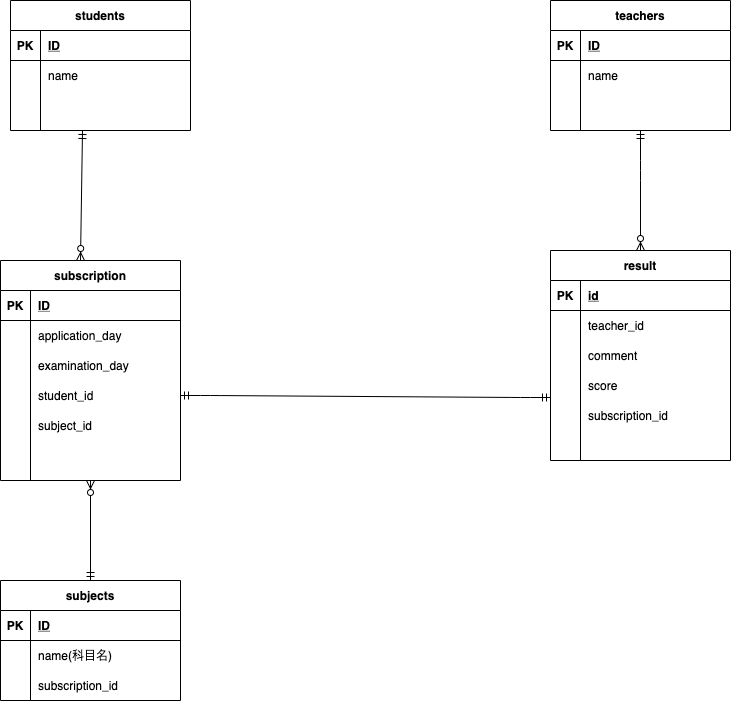

The diagram above was exported from draw.io. Its source (the exported page's mxGraphModel, read from the mxfile embedded in the PNG):
<mxGraphModel dx="482" dy="541" grid="1" gridSize="10" guides="0" tooltips="1" connect="1" arrows="1" fold="1" page="1" pageScale="1" pageWidth="827" pageHeight="1169" math="0" shadow="0">
  <root>
    <mxCell id="0" />
    <mxCell id="1" parent="0" />
    <mxCell id="2" value="students" style="shape=table;startSize=30;container=1;collapsible=1;childLayout=tableLayout;fixedRows=1;rowLines=0;fontStyle=1;align=center;resizeLast=1;" parent="1" vertex="1">
      <mxGeometry x="80" y="40" width="180" height="130" as="geometry">
        <mxRectangle x="80" y="40" width="60" height="30" as="alternateBounds" />
      </mxGeometry>
    </mxCell>
    <mxCell id="3" value="" style="shape=partialRectangle;collapsible=0;dropTarget=0;pointerEvents=0;fillColor=none;top=0;left=0;bottom=1;right=0;points=[[0,0.5],[1,0.5]];portConstraint=eastwest;" parent="2" vertex="1">
      <mxGeometry y="30" width="180" height="30" as="geometry" />
    </mxCell>
    <mxCell id="4" value="PK" style="shape=partialRectangle;connectable=0;fillColor=none;top=0;left=0;bottom=0;right=0;fontStyle=1;overflow=hidden;" parent="3" vertex="1">
      <mxGeometry width="30" height="30" as="geometry" />
    </mxCell>
    <mxCell id="5" value="ID" style="shape=partialRectangle;connectable=0;fillColor=none;top=0;left=0;bottom=0;right=0;align=left;spacingLeft=6;fontStyle=5;overflow=hidden;" parent="3" vertex="1">
      <mxGeometry x="30" width="150" height="30" as="geometry" />
    </mxCell>
    <mxCell id="9" value="" style="shape=partialRectangle;collapsible=0;dropTarget=0;pointerEvents=0;fillColor=none;top=0;left=0;bottom=0;right=0;points=[[0,0.5],[1,0.5]];portConstraint=eastwest;" parent="2" vertex="1">
      <mxGeometry y="60" width="180" height="30" as="geometry" />
    </mxCell>
    <mxCell id="10" value="" style="shape=partialRectangle;connectable=0;fillColor=none;top=0;left=0;bottom=0;right=0;editable=1;overflow=hidden;" parent="9" vertex="1">
      <mxGeometry width="30" height="30" as="geometry" />
    </mxCell>
    <mxCell id="11" value="name" style="shape=partialRectangle;connectable=0;fillColor=none;top=0;left=0;bottom=0;right=0;align=left;spacingLeft=6;overflow=hidden;" parent="9" vertex="1">
      <mxGeometry x="30" width="150" height="30" as="geometry" />
    </mxCell>
    <mxCell id="12" value="" style="shape=partialRectangle;collapsible=0;dropTarget=0;pointerEvents=0;fillColor=none;top=0;left=0;bottom=0;right=0;points=[[0,0.5],[1,0.5]];portConstraint=eastwest;" parent="2" vertex="1">
      <mxGeometry y="90" width="180" height="30" as="geometry" />
    </mxCell>
    <mxCell id="13" value="" style="shape=partialRectangle;connectable=0;fillColor=none;top=0;left=0;bottom=0;right=0;editable=1;overflow=hidden;" parent="12" vertex="1">
      <mxGeometry width="30" height="30" as="geometry" />
    </mxCell>
    <mxCell id="14" value="" style="shape=partialRectangle;connectable=0;fillColor=none;top=0;left=0;bottom=0;right=0;align=left;spacingLeft=6;overflow=hidden;" parent="12" vertex="1">
      <mxGeometry x="30" width="150" height="30" as="geometry" />
    </mxCell>
    <mxCell id="15" value="teachers" style="shape=table;startSize=30;container=1;collapsible=1;childLayout=tableLayout;fixedRows=1;rowLines=0;fontStyle=1;align=center;resizeLast=1;" parent="1" vertex="1">
      <mxGeometry x="620" y="40" width="180" height="130" as="geometry" />
    </mxCell>
    <mxCell id="16" value="" style="shape=partialRectangle;collapsible=0;dropTarget=0;pointerEvents=0;fillColor=none;top=0;left=0;bottom=1;right=0;points=[[0,0.5],[1,0.5]];portConstraint=eastwest;" parent="15" vertex="1">
      <mxGeometry y="30" width="180" height="30" as="geometry" />
    </mxCell>
    <mxCell id="17" value="PK" style="shape=partialRectangle;connectable=0;fillColor=none;top=0;left=0;bottom=0;right=0;fontStyle=1;overflow=hidden;" parent="16" vertex="1">
      <mxGeometry width="30" height="30" as="geometry" />
    </mxCell>
    <mxCell id="18" value="ID" style="shape=partialRectangle;connectable=0;fillColor=none;top=0;left=0;bottom=0;right=0;align=left;spacingLeft=6;fontStyle=5;overflow=hidden;" parent="16" vertex="1">
      <mxGeometry x="30" width="150" height="30" as="geometry" />
    </mxCell>
    <mxCell id="22" value="" style="shape=partialRectangle;collapsible=0;dropTarget=0;pointerEvents=0;fillColor=none;top=0;left=0;bottom=0;right=0;points=[[0,0.5],[1,0.5]];portConstraint=eastwest;" parent="15" vertex="1">
      <mxGeometry y="60" width="180" height="30" as="geometry" />
    </mxCell>
    <mxCell id="23" value="" style="shape=partialRectangle;connectable=0;fillColor=none;top=0;left=0;bottom=0;right=0;editable=1;overflow=hidden;" parent="22" vertex="1">
      <mxGeometry width="30" height="30" as="geometry" />
    </mxCell>
    <mxCell id="24" value="name" style="shape=partialRectangle;connectable=0;fillColor=none;top=0;left=0;bottom=0;right=0;align=left;spacingLeft=6;overflow=hidden;" parent="22" vertex="1">
      <mxGeometry x="30" width="150" height="30" as="geometry" />
    </mxCell>
    <mxCell id="25" value="" style="shape=partialRectangle;collapsible=0;dropTarget=0;pointerEvents=0;fillColor=none;top=0;left=0;bottom=0;right=0;points=[[0,0.5],[1,0.5]];portConstraint=eastwest;" parent="15" vertex="1">
      <mxGeometry y="90" width="180" height="30" as="geometry" />
    </mxCell>
    <mxCell id="26" value="" style="shape=partialRectangle;connectable=0;fillColor=none;top=0;left=0;bottom=0;right=0;editable=1;overflow=hidden;" parent="25" vertex="1">
      <mxGeometry width="30" height="30" as="geometry" />
    </mxCell>
    <mxCell id="27" value="" style="shape=partialRectangle;connectable=0;fillColor=none;top=0;left=0;bottom=0;right=0;align=left;spacingLeft=6;overflow=hidden;" parent="25" vertex="1">
      <mxGeometry x="30" width="150" height="30" as="geometry" />
    </mxCell>
    <mxCell id="48" value="result" style="shape=table;startSize=30;container=1;collapsible=1;childLayout=tableLayout;fixedRows=1;rowLines=0;fontStyle=1;align=center;resizeLast=1;" parent="1" vertex="1">
      <mxGeometry x="620" y="290" width="180" height="210" as="geometry" />
    </mxCell>
    <mxCell id="49" value="" style="shape=partialRectangle;collapsible=0;dropTarget=0;pointerEvents=0;fillColor=none;top=0;left=0;bottom=1;right=0;points=[[0,0.5],[1,0.5]];portConstraint=eastwest;" parent="48" vertex="1">
      <mxGeometry y="30" width="180" height="30" as="geometry" />
    </mxCell>
    <mxCell id="50" value="PK" style="shape=partialRectangle;connectable=0;fillColor=none;top=0;left=0;bottom=0;right=0;fontStyle=1;overflow=hidden;" parent="49" vertex="1">
      <mxGeometry width="30" height="30" as="geometry" />
    </mxCell>
    <mxCell id="51" value="id" style="shape=partialRectangle;connectable=0;fillColor=none;top=0;left=0;bottom=0;right=0;align=left;spacingLeft=6;fontStyle=5;overflow=hidden;" parent="49" vertex="1">
      <mxGeometry x="30" width="150" height="30" as="geometry" />
    </mxCell>
    <mxCell id="58" value="" style="shape=partialRectangle;collapsible=0;dropTarget=0;pointerEvents=0;fillColor=none;top=0;left=0;bottom=0;right=0;points=[[0,0.5],[1,0.5]];portConstraint=eastwest;" parent="48" vertex="1">
      <mxGeometry y="60" width="180" height="30" as="geometry" />
    </mxCell>
    <mxCell id="59" value="" style="shape=partialRectangle;connectable=0;fillColor=none;top=0;left=0;bottom=0;right=0;editable=1;overflow=hidden;" parent="58" vertex="1">
      <mxGeometry width="30" height="30" as="geometry" />
    </mxCell>
    <mxCell id="60" value="teacher_id" style="shape=partialRectangle;connectable=0;fillColor=none;top=0;left=0;bottom=0;right=0;align=left;spacingLeft=6;overflow=hidden;" parent="58" vertex="1">
      <mxGeometry x="30" width="150" height="30" as="geometry" />
    </mxCell>
    <mxCell id="82" value="" style="shape=partialRectangle;collapsible=0;dropTarget=0;pointerEvents=0;fillColor=none;top=0;left=0;bottom=0;right=0;points=[[0,0.5],[1,0.5]];portConstraint=eastwest;" parent="48" vertex="1">
      <mxGeometry y="90" width="180" height="30" as="geometry" />
    </mxCell>
    <mxCell id="83" value="" style="shape=partialRectangle;connectable=0;fillColor=none;top=0;left=0;bottom=0;right=0;editable=1;overflow=hidden;" parent="82" vertex="1">
      <mxGeometry width="30" height="30" as="geometry" />
    </mxCell>
    <mxCell id="84" value="comment" style="shape=partialRectangle;connectable=0;fillColor=none;top=0;left=0;bottom=0;right=0;align=left;spacingLeft=6;overflow=hidden;" parent="82" vertex="1">
      <mxGeometry x="30" width="150" height="30" as="geometry" />
    </mxCell>
    <mxCell id="85" value="" style="shape=partialRectangle;collapsible=0;dropTarget=0;pointerEvents=0;fillColor=none;top=0;left=0;bottom=0;right=0;points=[[0,0.5],[1,0.5]];portConstraint=eastwest;" parent="48" vertex="1">
      <mxGeometry y="120" width="180" height="30" as="geometry" />
    </mxCell>
    <mxCell id="86" value="" style="shape=partialRectangle;connectable=0;fillColor=none;top=0;left=0;bottom=0;right=0;editable=1;overflow=hidden;" parent="85" vertex="1">
      <mxGeometry width="30" height="30" as="geometry" />
    </mxCell>
    <mxCell id="87" value="score" style="shape=partialRectangle;connectable=0;fillColor=none;top=0;left=0;bottom=0;right=0;align=left;spacingLeft=6;overflow=hidden;" parent="85" vertex="1">
      <mxGeometry x="30" width="150" height="30" as="geometry" />
    </mxCell>
    <mxCell id="128" value="" style="shape=partialRectangle;collapsible=0;dropTarget=0;pointerEvents=0;fillColor=none;top=0;left=0;bottom=0;right=0;points=[[0,0.5],[1,0.5]];portConstraint=eastwest;" parent="48" vertex="1">
      <mxGeometry y="150" width="180" height="30" as="geometry" />
    </mxCell>
    <mxCell id="129" value="" style="shape=partialRectangle;connectable=0;fillColor=none;top=0;left=0;bottom=0;right=0;editable=1;overflow=hidden;" parent="128" vertex="1">
      <mxGeometry width="30" height="30" as="geometry" />
    </mxCell>
    <mxCell id="130" value="subscription_id" style="shape=partialRectangle;connectable=0;fillColor=none;top=0;left=0;bottom=0;right=0;align=left;spacingLeft=6;overflow=hidden;" parent="128" vertex="1">
      <mxGeometry x="30" width="150" height="30" as="geometry" />
    </mxCell>
    <mxCell id="61" value="subjects" style="shape=table;startSize=30;container=1;collapsible=1;childLayout=tableLayout;fixedRows=1;rowLines=0;fontStyle=1;align=center;resizeLast=1;" parent="1" vertex="1">
      <mxGeometry x="70" y="620" width="180" height="120" as="geometry" />
    </mxCell>
    <mxCell id="62" value="" style="shape=partialRectangle;collapsible=0;dropTarget=0;pointerEvents=0;fillColor=none;top=0;left=0;bottom=1;right=0;points=[[0,0.5],[1,0.5]];portConstraint=eastwest;" parent="61" vertex="1">
      <mxGeometry y="30" width="180" height="30" as="geometry" />
    </mxCell>
    <mxCell id="63" value="PK" style="shape=partialRectangle;connectable=0;fillColor=none;top=0;left=0;bottom=0;right=0;fontStyle=1;overflow=hidden;" parent="62" vertex="1">
      <mxGeometry width="30" height="30" as="geometry" />
    </mxCell>
    <mxCell id="64" value="ID" style="shape=partialRectangle;connectable=0;fillColor=none;top=0;left=0;bottom=0;right=0;align=left;spacingLeft=6;fontStyle=5;overflow=hidden;" parent="62" vertex="1">
      <mxGeometry x="30" width="150" height="30" as="geometry" />
    </mxCell>
    <mxCell id="68" value="" style="shape=partialRectangle;collapsible=0;dropTarget=0;pointerEvents=0;fillColor=none;top=0;left=0;bottom=0;right=0;points=[[0,0.5],[1,0.5]];portConstraint=eastwest;" parent="61" vertex="1">
      <mxGeometry y="60" width="180" height="30" as="geometry" />
    </mxCell>
    <mxCell id="69" value="" style="shape=partialRectangle;connectable=0;fillColor=none;top=0;left=0;bottom=0;right=0;editable=1;overflow=hidden;" parent="68" vertex="1">
      <mxGeometry width="30" height="30" as="geometry" />
    </mxCell>
    <mxCell id="70" value="name(科目名)" style="shape=partialRectangle;connectable=0;fillColor=none;top=0;left=0;bottom=0;right=0;align=left;spacingLeft=6;overflow=hidden;" parent="68" vertex="1">
      <mxGeometry x="30" width="150" height="30" as="geometry" />
    </mxCell>
    <mxCell id="90" value="" style="shape=partialRectangle;collapsible=0;dropTarget=0;pointerEvents=0;fillColor=none;top=0;left=0;bottom=0;right=0;points=[[0,0.5],[1,0.5]];portConstraint=eastwest;" parent="61" vertex="1">
      <mxGeometry y="90" width="180" height="30" as="geometry" />
    </mxCell>
    <mxCell id="91" value="" style="shape=partialRectangle;connectable=0;fillColor=none;top=0;left=0;bottom=0;right=0;editable=1;overflow=hidden;" parent="90" vertex="1">
      <mxGeometry width="30" height="30" as="geometry" />
    </mxCell>
    <mxCell id="92" value="subscription_id" style="shape=partialRectangle;connectable=0;fillColor=none;top=0;left=0;bottom=0;right=0;align=left;spacingLeft=6;overflow=hidden;" parent="90" vertex="1">
      <mxGeometry x="30" width="150" height="30" as="geometry" />
    </mxCell>
    <mxCell id="119" value="" style="fontSize=12;html=1;endArrow=ERzeroToMany;startArrow=ERmandOne;exitX=0.5;exitY=1;exitDx=0;exitDy=0;" parent="1" source="15" edge="1">
      <mxGeometry width="100" height="100" relative="1" as="geometry">
        <mxPoint x="710" y="200" as="sourcePoint" />
        <mxPoint x="710" y="290" as="targetPoint" />
        <Array as="points">
          <mxPoint x="710" y="210" />
          <mxPoint x="710" y="290" />
        </Array>
      </mxGeometry>
    </mxCell>
    <mxCell id="127" value="" style="edgeStyle=entityRelationEdgeStyle;fontSize=12;html=1;endArrow=ERmandOne;startArrow=ERmandOne;entryX=0;entryY=0.9;entryDx=0;entryDy=0;entryPerimeter=0;" parent="1" source="145" target="85" edge="1">
      <mxGeometry width="100" height="100" relative="1" as="geometry">
        <mxPoint x="523.06" y="526.01" as="sourcePoint" />
        <mxPoint x="640" y="520" as="targetPoint" />
      </mxGeometry>
    </mxCell>
    <mxCell id="135" value="subscription" style="shape=table;startSize=30;container=1;collapsible=1;childLayout=tableLayout;fixedRows=1;rowLines=0;fontStyle=1;align=center;resizeLast=1;" parent="1" vertex="1">
      <mxGeometry x="70" y="300" width="180" height="220" as="geometry" />
    </mxCell>
    <mxCell id="136" value="" style="shape=partialRectangle;collapsible=0;dropTarget=0;pointerEvents=0;fillColor=none;top=0;left=0;bottom=1;right=0;points=[[0,0.5],[1,0.5]];portConstraint=eastwest;" parent="135" vertex="1">
      <mxGeometry y="30" width="180" height="30" as="geometry" />
    </mxCell>
    <mxCell id="137" value="PK" style="shape=partialRectangle;connectable=0;fillColor=none;top=0;left=0;bottom=0;right=0;fontStyle=1;overflow=hidden;" parent="136" vertex="1">
      <mxGeometry width="30" height="30" as="geometry" />
    </mxCell>
    <mxCell id="138" value="ID" style="shape=partialRectangle;connectable=0;fillColor=none;top=0;left=0;bottom=0;right=0;align=left;spacingLeft=6;fontStyle=5;overflow=hidden;" parent="136" vertex="1">
      <mxGeometry x="30" width="150" height="30" as="geometry" />
    </mxCell>
    <mxCell id="139" value="" style="shape=partialRectangle;collapsible=0;dropTarget=0;pointerEvents=0;fillColor=none;top=0;left=0;bottom=0;right=0;points=[[0,0.5],[1,0.5]];portConstraint=eastwest;" parent="135" vertex="1">
      <mxGeometry y="60" width="180" height="30" as="geometry" />
    </mxCell>
    <mxCell id="140" value="" style="shape=partialRectangle;connectable=0;fillColor=none;top=0;left=0;bottom=0;right=0;editable=1;overflow=hidden;" parent="139" vertex="1">
      <mxGeometry width="30" height="30" as="geometry" />
    </mxCell>
    <mxCell id="141" value="application_day" style="shape=partialRectangle;connectable=0;fillColor=none;top=0;left=0;bottom=0;right=0;align=left;spacingLeft=6;overflow=hidden;" parent="139" vertex="1">
      <mxGeometry x="30" width="150" height="30" as="geometry" />
    </mxCell>
    <mxCell id="142" value="" style="shape=partialRectangle;collapsible=0;dropTarget=0;pointerEvents=0;fillColor=none;top=0;left=0;bottom=0;right=0;points=[[0,0.5],[1,0.5]];portConstraint=eastwest;" parent="135" vertex="1">
      <mxGeometry y="90" width="180" height="30" as="geometry" />
    </mxCell>
    <mxCell id="143" value="" style="shape=partialRectangle;connectable=0;fillColor=none;top=0;left=0;bottom=0;right=0;editable=1;overflow=hidden;" parent="142" vertex="1">
      <mxGeometry width="30" height="30" as="geometry" />
    </mxCell>
    <mxCell id="144" value="examination_day" style="shape=partialRectangle;connectable=0;fillColor=none;top=0;left=0;bottom=0;right=0;align=left;spacingLeft=6;overflow=hidden;" parent="142" vertex="1">
      <mxGeometry x="30" width="150" height="30" as="geometry" />
    </mxCell>
    <mxCell id="145" value="" style="shape=partialRectangle;collapsible=0;dropTarget=0;pointerEvents=0;fillColor=none;top=0;left=0;bottom=0;right=0;points=[[0,0.5],[1,0.5]];portConstraint=eastwest;" parent="135" vertex="1">
      <mxGeometry y="120" width="180" height="30" as="geometry" />
    </mxCell>
    <mxCell id="146" value="" style="shape=partialRectangle;connectable=0;fillColor=none;top=0;left=0;bottom=0;right=0;editable=1;overflow=hidden;" parent="145" vertex="1">
      <mxGeometry width="30" height="30" as="geometry" />
    </mxCell>
    <mxCell id="147" value="student_id" style="shape=partialRectangle;connectable=0;fillColor=none;top=0;left=0;bottom=0;right=0;align=left;spacingLeft=6;overflow=hidden;" parent="145" vertex="1">
      <mxGeometry x="30" width="150" height="30" as="geometry" />
    </mxCell>
    <mxCell id="148" value="" style="shape=partialRectangle;collapsible=0;dropTarget=0;pointerEvents=0;fillColor=none;top=0;left=0;bottom=0;right=0;points=[[0,0.5],[1,0.5]];portConstraint=eastwest;" parent="135" vertex="1">
      <mxGeometry y="150" width="180" height="30" as="geometry" />
    </mxCell>
    <mxCell id="149" value="" style="shape=partialRectangle;connectable=0;fillColor=none;top=0;left=0;bottom=0;right=0;editable=1;overflow=hidden;" parent="148" vertex="1">
      <mxGeometry width="30" height="30" as="geometry" />
    </mxCell>
    <mxCell id="150" value="subject_id" style="shape=partialRectangle;connectable=0;fillColor=none;top=0;left=0;bottom=0;right=0;align=left;spacingLeft=6;overflow=hidden;" parent="148" vertex="1">
      <mxGeometry x="30" width="150" height="30" as="geometry" />
    </mxCell>
    <mxCell id="155" value="" style="fontSize=12;html=1;endArrow=ERzeroToMany;startArrow=ERmandOne;" parent="1" edge="1">
      <mxGeometry width="100" height="100" relative="1" as="geometry">
        <mxPoint x="152" y="170" as="sourcePoint" />
        <mxPoint x="150" y="300" as="targetPoint" />
        <Array as="points" />
      </mxGeometry>
    </mxCell>
    <mxCell id="177" value="" style="fontSize=12;html=1;endArrow=ERzeroToMany;startArrow=ERmandOne;entryX=0.5;entryY=1;entryDx=0;entryDy=0;" parent="1" target="135" edge="1">
      <mxGeometry width="100" height="100" relative="1" as="geometry">
        <mxPoint x="160" y="620" as="sourcePoint" />
        <mxPoint x="260" y="520" as="targetPoint" />
      </mxGeometry>
    </mxCell>
  </root>
</mxGraphModel>